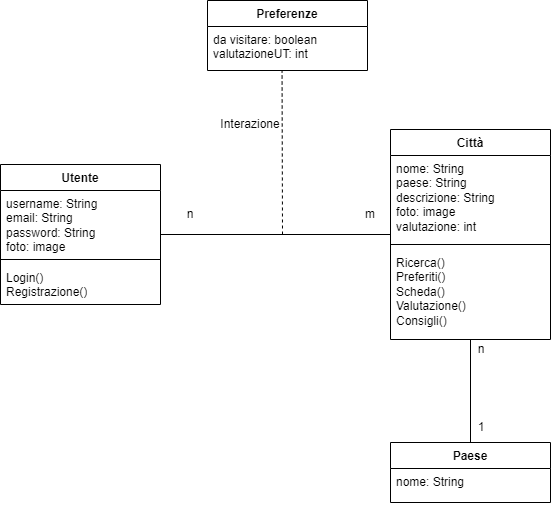

The diagram above was exported from draw.io. Its source (the exported page's mxGraphModel, read from the mxfile embedded in the PNG):
<mxGraphModel dx="1120" dy="444" grid="1" gridSize="10" guides="1" tooltips="1" connect="1" arrows="1" fold="1" page="1" pageScale="1" pageWidth="827" pageHeight="1169" math="0" shadow="0">
  <root>
    <mxCell id="WIyWlLk6GJQsqaUBKTNV-0" />
    <mxCell id="WIyWlLk6GJQsqaUBKTNV-1" parent="WIyWlLk6GJQsqaUBKTNV-0" />
    <mxCell id="BGGL3VR15cq5By6kFgrP-9" style="edgeStyle=orthogonalEdgeStyle;rounded=0;orthogonalLoop=1;jettySize=auto;html=1;endArrow=none;endFill=0;" parent="WIyWlLk6GJQsqaUBKTNV-1" source="BGGL3VR15cq5By6kFgrP-0" target="BGGL3VR15cq5By6kFgrP-5" edge="1">
      <mxGeometry relative="1" as="geometry" />
    </mxCell>
    <mxCell id="BGGL3VR15cq5By6kFgrP-0" value="Utente" style="swimlane;fontStyle=1;align=center;verticalAlign=top;childLayout=stackLayout;horizontal=1;startSize=26;horizontalStack=0;resizeParent=1;resizeParentMax=0;resizeLast=0;collapsible=1;marginBottom=0;whiteSpace=wrap;html=1;" parent="WIyWlLk6GJQsqaUBKTNV-1" vertex="1">
      <mxGeometry x="139" y="385" width="160" height="140" as="geometry">
        <mxRectangle x="30" y="210" width="100" height="30" as="alternateBounds" />
      </mxGeometry>
    </mxCell>
    <mxCell id="BGGL3VR15cq5By6kFgrP-1" value="username: String&lt;br&gt;email: String&lt;br&gt;password: String&lt;br&gt;foto: image" style="text;strokeColor=none;fillColor=none;align=left;verticalAlign=top;spacingLeft=4;spacingRight=4;overflow=hidden;rotatable=0;points=[[0,0.5],[1,0.5]];portConstraint=eastwest;whiteSpace=wrap;html=1;" parent="BGGL3VR15cq5By6kFgrP-0" vertex="1">
      <mxGeometry y="26" width="160" height="64" as="geometry" />
    </mxCell>
    <mxCell id="BGGL3VR15cq5By6kFgrP-2" value="" style="line;strokeWidth=1;fillColor=none;align=left;verticalAlign=middle;spacingTop=-1;spacingLeft=3;spacingRight=3;rotatable=0;labelPosition=right;points=[];portConstraint=eastwest;strokeColor=inherit;" parent="BGGL3VR15cq5By6kFgrP-0" vertex="1">
      <mxGeometry y="90" width="160" height="10" as="geometry" />
    </mxCell>
    <mxCell id="BGGL3VR15cq5By6kFgrP-3" value="Login()&lt;br&gt;Registrazione()" style="text;strokeColor=none;fillColor=none;align=left;verticalAlign=top;spacingLeft=4;spacingRight=4;overflow=hidden;rotatable=0;points=[[0,0.5],[1,0.5]];portConstraint=eastwest;whiteSpace=wrap;html=1;" parent="BGGL3VR15cq5By6kFgrP-0" vertex="1">
      <mxGeometry y="100" width="160" height="40" as="geometry" />
    </mxCell>
    <mxCell id="BGGL3VR15cq5By6kFgrP-5" value="Città" style="swimlane;fontStyle=1;align=center;verticalAlign=top;childLayout=stackLayout;horizontal=1;startSize=26;horizontalStack=0;resizeParent=1;resizeParentMax=0;resizeLast=0;collapsible=1;marginBottom=0;whiteSpace=wrap;html=1;" parent="WIyWlLk6GJQsqaUBKTNV-1" vertex="1">
      <mxGeometry x="529" y="350" width="160" height="210" as="geometry">
        <mxRectangle x="30" y="210" width="100" height="30" as="alternateBounds" />
      </mxGeometry>
    </mxCell>
    <mxCell id="BGGL3VR15cq5By6kFgrP-6" value="nome: String&lt;br&gt;paese: String&lt;br&gt;descrizione: String&lt;br&gt;foto: image&lt;br&gt;valutazione: int" style="text;strokeColor=none;fillColor=none;align=left;verticalAlign=top;spacingLeft=4;spacingRight=4;overflow=hidden;rotatable=0;points=[[0,0.5],[1,0.5]];portConstraint=eastwest;whiteSpace=wrap;html=1;" parent="BGGL3VR15cq5By6kFgrP-5" vertex="1">
      <mxGeometry y="26" width="160" height="84" as="geometry" />
    </mxCell>
    <mxCell id="BGGL3VR15cq5By6kFgrP-7" value="" style="line;strokeWidth=1;fillColor=none;align=left;verticalAlign=middle;spacingTop=-1;spacingLeft=3;spacingRight=3;rotatable=0;labelPosition=right;points=[];portConstraint=eastwest;strokeColor=inherit;" parent="BGGL3VR15cq5By6kFgrP-5" vertex="1">
      <mxGeometry y="110" width="160" height="10" as="geometry" />
    </mxCell>
    <mxCell id="BGGL3VR15cq5By6kFgrP-8" value="Ricerca()&lt;br&gt;Preferiti()&lt;br&gt;Scheda()&lt;br&gt;Valutazione()&lt;br&gt;Consigli()" style="text;strokeColor=none;fillColor=none;align=left;verticalAlign=top;spacingLeft=4;spacingRight=4;overflow=hidden;rotatable=0;points=[[0,0.5],[1,0.5]];portConstraint=eastwest;whiteSpace=wrap;html=1;" parent="BGGL3VR15cq5By6kFgrP-5" vertex="1">
      <mxGeometry y="120" width="160" height="90" as="geometry" />
    </mxCell>
    <mxCell id="BGGL3VR15cq5By6kFgrP-10" value="n" style="text;html=1;strokeColor=none;fillColor=none;align=center;verticalAlign=middle;whiteSpace=wrap;rounded=0;" parent="WIyWlLk6GJQsqaUBKTNV-1" vertex="1">
      <mxGeometry x="299" y="420" width="60" height="30" as="geometry" />
    </mxCell>
    <mxCell id="BGGL3VR15cq5By6kFgrP-11" value="m" style="text;html=1;strokeColor=none;fillColor=none;align=center;verticalAlign=middle;whiteSpace=wrap;rounded=0;" parent="WIyWlLk6GJQsqaUBKTNV-1" vertex="1">
      <mxGeometry x="479" y="420" width="60" height="30" as="geometry" />
    </mxCell>
    <mxCell id="BGGL3VR15cq5By6kFgrP-12" value="" style="endArrow=none;dashed=1;html=1;rounded=0;entryX=0.466;entryY=1;entryDx=0;entryDy=0;entryPerimeter=0;" parent="WIyWlLk6GJQsqaUBKTNV-1" target="BGGL3VR15cq5By6kFgrP-19" edge="1">
      <mxGeometry width="50" height="50" relative="1" as="geometry">
        <mxPoint x="421" y="455" as="sourcePoint" />
        <mxPoint x="421.03999999999996" y="203.988" as="targetPoint" />
      </mxGeometry>
    </mxCell>
    <mxCell id="BGGL3VR15cq5By6kFgrP-17" value="Interazione" style="text;html=1;strokeColor=none;fillColor=none;align=center;verticalAlign=middle;whiteSpace=wrap;rounded=0;" parent="WIyWlLk6GJQsqaUBKTNV-1" vertex="1">
      <mxGeometry x="359" y="330" width="60" height="30" as="geometry" />
    </mxCell>
    <mxCell id="BGGL3VR15cq5By6kFgrP-18" value="Preferenze" style="swimlane;fontStyle=1;align=center;verticalAlign=top;childLayout=stackLayout;horizontal=1;startSize=26;horizontalStack=0;resizeParent=1;resizeParentMax=0;resizeLast=0;collapsible=1;marginBottom=0;whiteSpace=wrap;html=1;" parent="WIyWlLk6GJQsqaUBKTNV-1" vertex="1">
      <mxGeometry x="346" y="221" width="160" height="70" as="geometry">
        <mxRectangle x="30" y="210" width="100" height="30" as="alternateBounds" />
      </mxGeometry>
    </mxCell>
    <mxCell id="BGGL3VR15cq5By6kFgrP-19" value="da visitare: boolean&lt;br&gt;valutazioneUT: int&lt;br&gt;" style="text;strokeColor=none;fillColor=none;align=left;verticalAlign=top;spacingLeft=4;spacingRight=4;overflow=hidden;rotatable=0;points=[[0,0.5],[1,0.5]];portConstraint=eastwest;whiteSpace=wrap;html=1;" parent="BGGL3VR15cq5By6kFgrP-18" vertex="1">
      <mxGeometry y="26" width="160" height="44" as="geometry" />
    </mxCell>
    <mxCell id="KQfX7ECsEijACpccwJN_-0" value="Paese" style="swimlane;fontStyle=1;align=center;verticalAlign=top;childLayout=stackLayout;horizontal=1;startSize=26;horizontalStack=0;resizeParent=1;resizeParentMax=0;resizeLast=0;collapsible=1;marginBottom=0;whiteSpace=wrap;html=1;" parent="WIyWlLk6GJQsqaUBKTNV-1" vertex="1">
      <mxGeometry x="529" y="663" width="160" height="60" as="geometry">
        <mxRectangle x="30" y="210" width="100" height="30" as="alternateBounds" />
      </mxGeometry>
    </mxCell>
    <mxCell id="KQfX7ECsEijACpccwJN_-1" value="nome: String" style="text;strokeColor=none;fillColor=none;align=left;verticalAlign=top;spacingLeft=4;spacingRight=4;overflow=hidden;rotatable=0;points=[[0,0.5],[1,0.5]];portConstraint=eastwest;whiteSpace=wrap;html=1;" parent="KQfX7ECsEijACpccwJN_-0" vertex="1">
      <mxGeometry y="26" width="160" height="34" as="geometry" />
    </mxCell>
    <mxCell id="KQfX7ECsEijACpccwJN_-4" value="" style="endArrow=none;html=1;rounded=0;exitX=0.5;exitY=0;exitDx=0;exitDy=0;" parent="WIyWlLk6GJQsqaUBKTNV-1" source="KQfX7ECsEijACpccwJN_-0" target="BGGL3VR15cq5By6kFgrP-8" edge="1">
      <mxGeometry width="50" height="50" relative="1" as="geometry">
        <mxPoint x="610" y="580" as="sourcePoint" />
        <mxPoint x="689" y="420" as="targetPoint" />
      </mxGeometry>
    </mxCell>
    <mxCell id="KQfX7ECsEijACpccwJN_-5" value="n" style="text;html=1;strokeColor=none;fillColor=none;align=center;verticalAlign=middle;whiteSpace=wrap;rounded=0;" parent="WIyWlLk6GJQsqaUBKTNV-1" vertex="1">
      <mxGeometry x="590" y="555" width="60" height="30" as="geometry" />
    </mxCell>
    <mxCell id="KQfX7ECsEijACpccwJN_-6" value="1" style="text;html=1;strokeColor=none;fillColor=none;align=center;verticalAlign=middle;whiteSpace=wrap;rounded=0;" parent="WIyWlLk6GJQsqaUBKTNV-1" vertex="1">
      <mxGeometry x="590" y="633" width="60" height="30" as="geometry" />
    </mxCell>
  </root>
</mxGraphModel>